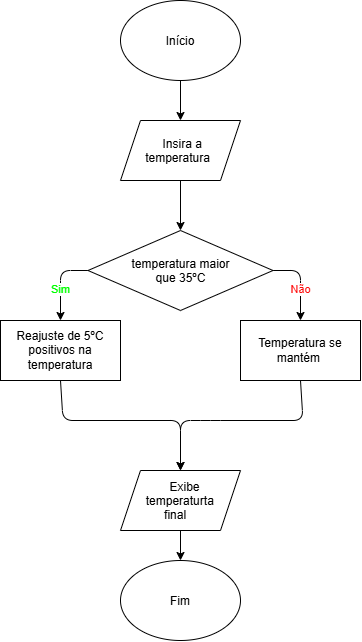

The diagram above was exported from draw.io. Its source (the exported page's mxGraphModel, read from the mxfile embedded in the PNG):
<mxGraphModel dx="618" dy="424" grid="1" gridSize="10" guides="1" tooltips="1" connect="1" arrows="1" fold="1" page="1" pageScale="1" pageWidth="850" pageHeight="1100" math="0" shadow="0">
  <root>
    <mxCell id="0" />
    <mxCell id="1" parent="0" />
    <mxCell id="UM0PxzrgBMc3NcY-nvCk-1" edge="1" parent="1" source="UM0PxzrgBMc3NcY-nvCk-2" style="edgeStyle=none;html=1;entryX=0.5;entryY=0;entryDx=0;entryDy=0;" target="UM0PxzrgBMc3NcY-nvCk-8" value="">
      <mxGeometry relative="1" as="geometry">
        <mxPoint x="425" y="300" as="targetPoint" />
      </mxGeometry>
    </mxCell>
    <mxCell id="UM0PxzrgBMc3NcY-nvCk-2" parent="1" style="shape=parallelogram;perimeter=parallelogramPerimeter;whiteSpace=wrap;html=1;shapeInside=1;fixedSize=1;" value="Insira a temperatura" vertex="1">
      <mxGeometry height="60" width="120" x="365" y="200" as="geometry" />
    </mxCell>
    <mxCell id="UM0PxzrgBMc3NcY-nvCk-6" edge="1" parent="1" source="UM0PxzrgBMc3NcY-nvCk-8" style="edgeStyle=none;html=1;exitX=0;exitY=0.5;exitDx=0;exitDy=0;labelBackgroundColor=default;fontColor=#00FF00;" target="XbCy_Eh8m6_7KwVduQb2-1" value="Sim">
      <mxGeometry relative="1" x="0.1795" as="geometry">
        <mxPoint as="offset" />
        <Array as="points">
          <mxPoint x="305" y="350" />
        </Array>
        <mxPoint x="307.5" y="400" as="targetPoint" />
      </mxGeometry>
    </mxCell>
    <mxCell id="UM0PxzrgBMc3NcY-nvCk-7" edge="1" parent="1" source="UM0PxzrgBMc3NcY-nvCk-8" style="edgeStyle=none;html=1;exitX=1;exitY=0.5;exitDx=0;exitDy=0;fontColor=#FF0A0A;" target="XbCy_Eh8m6_7KwVduQb2-2" value="Não">
      <mxGeometry relative="1" x="0.1795" as="geometry">
        <mxPoint as="offset" />
        <Array as="points">
          <mxPoint x="545" y="350" />
        </Array>
        <mxPoint x="547.5" y="400" as="targetPoint" />
      </mxGeometry>
    </mxCell>
    <mxCell id="UM0PxzrgBMc3NcY-nvCk-8" parent="1" style="rhombus;whiteSpace=wrap;html=1;shapeInside=1;" value="temperatura maior que 35ºC" vertex="1">
      <mxGeometry height="80" width="185" x="332.5" y="310" as="geometry" />
    </mxCell>
    <mxCell id="UM0PxzrgBMc3NcY-nvCk-9" edge="1" parent="1" source="XbCy_Eh8m6_7KwVduQb2-1" style="edgeStyle=none;html=1;exitX=0.5;exitY=1;exitDx=0;exitDy=0;" target="UM0PxzrgBMc3NcY-nvCk-13" value="">
      <mxGeometry relative="1" x="0.1184" as="geometry">
        <Array as="points">
          <mxPoint x="307.5" y="500" />
          <mxPoint x="425" y="500" />
        </Array>
        <mxPoint x="307.5" y="460" as="sourcePoint" />
      </mxGeometry>
    </mxCell>
    <mxCell id="UM0PxzrgBMc3NcY-nvCk-12" edge="1" parent="1" source="UM0PxzrgBMc3NcY-nvCk-13" style="edgeStyle=none;html=1;" target="UM0PxzrgBMc3NcY-nvCk-15" value="">
      <mxGeometry relative="1" as="geometry" />
    </mxCell>
    <mxCell id="UM0PxzrgBMc3NcY-nvCk-13" parent="1" style="shape=parallelogram;perimeter=parallelogramPerimeter;whiteSpace=wrap;html=1;shapeInside=1;fixedSize=1;" value="Exibe temperaturta final" vertex="1">
      <mxGeometry height="60" width="120" x="365" y="550" as="geometry" />
    </mxCell>
    <mxCell id="UM0PxzrgBMc3NcY-nvCk-14" edge="1" parent="1" source="XbCy_Eh8m6_7KwVduQb2-2" style="edgeStyle=none;html=1;exitX=0.5;exitY=1;exitDx=0;exitDy=0;entryX=0.5;entryY=0;entryDx=0;entryDy=0;" target="UM0PxzrgBMc3NcY-nvCk-13" value="">
      <mxGeometry relative="1" x="0.6754" as="geometry">
        <Array as="points">
          <mxPoint x="547.5" y="500" />
          <mxPoint x="455" y="500" />
          <mxPoint x="425" y="500" />
        </Array>
        <mxPoint x="547.5" y="460" as="sourcePoint" />
        <mxPoint x="435" y="560" as="targetPoint" />
      </mxGeometry>
    </mxCell>
    <mxCell id="UM0PxzrgBMc3NcY-nvCk-15" parent="1" style="ellipse;whiteSpace=wrap;html=1;shapeInside=1;" value="Fim" vertex="1">
      <mxGeometry height="80" width="120" x="365" y="640" as="geometry" />
    </mxCell>
    <mxCell id="UM0PxzrgBMc3NcY-nvCk-16" edge="1" parent="1" source="UM0PxzrgBMc3NcY-nvCk-17" style="edgeStyle=none;html=1;" target="UM0PxzrgBMc3NcY-nvCk-2" value="">
      <mxGeometry relative="1" as="geometry" />
    </mxCell>
    <mxCell id="UM0PxzrgBMc3NcY-nvCk-17" parent="1" style="ellipse;whiteSpace=wrap;html=1;shapeInside=1;" value="Início" vertex="1">
      <mxGeometry height="80" width="120" x="365" y="80" as="geometry" />
    </mxCell>
    <mxCell id="XbCy_Eh8m6_7KwVduQb2-1" parent="1" style="rounded=0;whiteSpace=wrap;html=1;" value="Reajuste de 5ºC positivos na temperatura" vertex="1">
      <mxGeometry height="60" width="120" x="245" y="400" as="geometry" />
    </mxCell>
    <mxCell id="XbCy_Eh8m6_7KwVduQb2-2" parent="1" style="rounded=0;whiteSpace=wrap;html=1;" value="Temperatura se mantém&amp;nbsp;" vertex="1">
      <mxGeometry height="60" width="120" x="485" y="400" as="geometry" />
    </mxCell>
  </root>
</mxGraphModel>